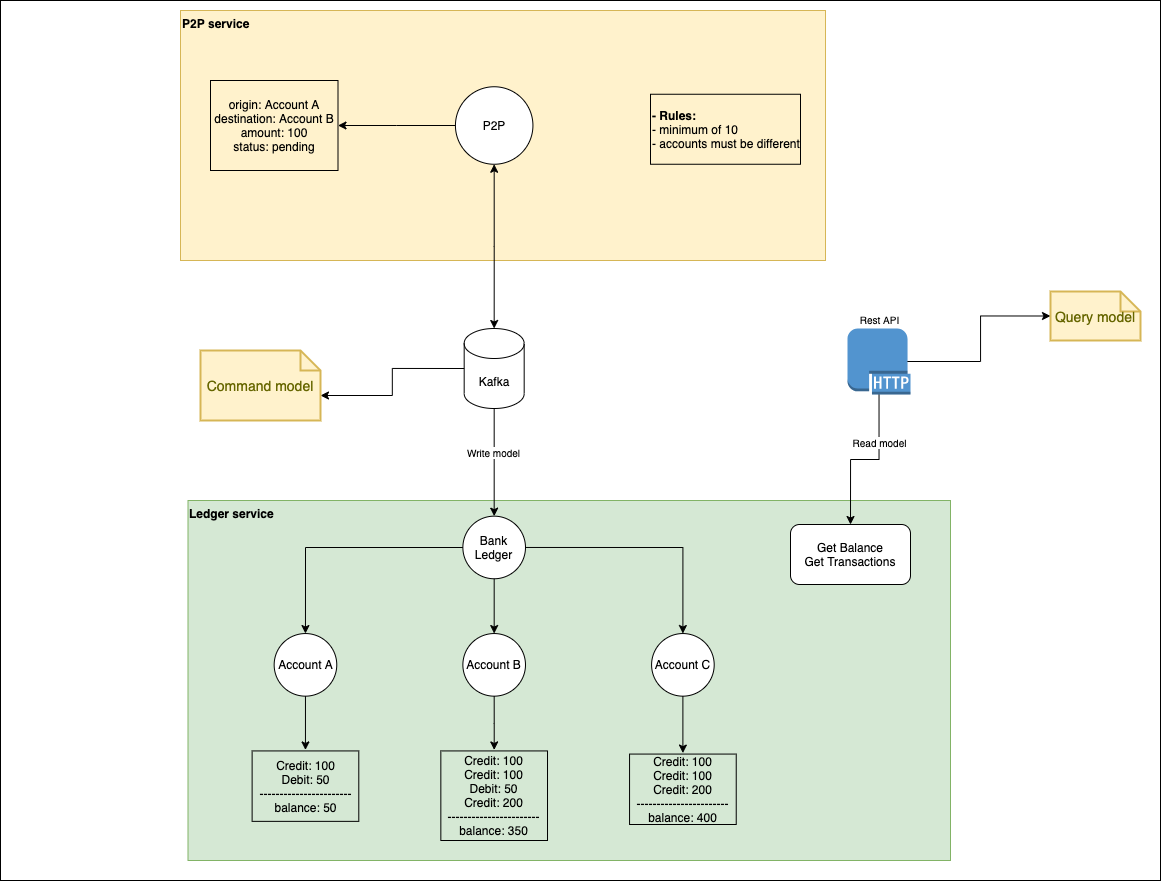

The diagram above was exported from draw.io. Its source (the exported page's mxGraphModel, read from the mxfile embedded in the PNG):
<mxGraphModel dx="2847" dy="981" grid="1" gridSize="10" guides="1" tooltips="1" connect="1" arrows="1" fold="1" page="1" pageScale="1" pageWidth="1169" pageHeight="827" math="0" shadow="0">
  <root>
    <mxCell id="0" />
    <mxCell id="1" parent="0" />
    <mxCell id="lsI766iQLFMjq48DrKf3-21" value="" style="rounded=0;whiteSpace=wrap;html=1;fontSize=10;align=left;" vertex="1" parent="1">
      <mxGeometry x="-110" y="20" width="1160" height="880" as="geometry" />
    </mxCell>
    <mxCell id="GUF8amyX4mncN5aJRBxF-54" value="" style="group;align=left;" parent="1" vertex="1" connectable="0">
      <mxGeometry x="70" y="30" width="645" height="250" as="geometry" />
    </mxCell>
    <mxCell id="GUF8amyX4mncN5aJRBxF-49" value="&lt;b&gt;P2P service&lt;/b&gt;" style="rounded=0;whiteSpace=wrap;html=1;strokeColor=#d6b656;fillColor=#fff2cc;align=left;verticalAlign=top;" parent="GUF8amyX4mncN5aJRBxF-54" vertex="1">
      <mxGeometry width="645" height="250" as="geometry" />
    </mxCell>
    <mxCell id="GUF8amyX4mncN5aJRBxF-56" style="edgeStyle=orthogonalEdgeStyle;rounded=0;orthogonalLoop=1;jettySize=auto;html=1;startArrow=none;startFill=0;endArrow=classic;endFill=1;" parent="GUF8amyX4mncN5aJRBxF-54" source="GUF8amyX4mncN5aJRBxF-50" target="GUF8amyX4mncN5aJRBxF-55" edge="1">
      <mxGeometry relative="1" as="geometry" />
    </mxCell>
    <mxCell id="GUF8amyX4mncN5aJRBxF-50" value="P2P" style="ellipse;whiteSpace=wrap;html=1;aspect=fixed;strokeColor=#000000;" parent="GUF8amyX4mncN5aJRBxF-54" vertex="1">
      <mxGeometry x="274.93" y="76.25" width="77.5" height="77.5" as="geometry" />
    </mxCell>
    <mxCell id="GUF8amyX4mncN5aJRBxF-55" value="origin: Account A&lt;br&gt;destination: Account B&lt;br&gt;amount: 100&lt;br&gt;status: pending" style="text;html=1;fillColor=none;align=center;verticalAlign=middle;whiteSpace=wrap;rounded=0;strokeColor=#000000;" parent="GUF8amyX4mncN5aJRBxF-54" vertex="1">
      <mxGeometry x="30" y="70" width="127.5" height="90" as="geometry" />
    </mxCell>
    <mxCell id="GUF8amyX4mncN5aJRBxF-53" value="&lt;b&gt;- Rules:&lt;/b&gt;&lt;br&gt;- minimum of 10&lt;br&gt;- accounts must be different" style="text;html=1;fillColor=none;align=left;verticalAlign=middle;whiteSpace=wrap;rounded=0;strokeColor=#000000;" parent="GUF8amyX4mncN5aJRBxF-54" vertex="1">
      <mxGeometry x="470" y="83.75" width="150" height="70" as="geometry" />
    </mxCell>
    <mxCell id="GUF8amyX4mncN5aJRBxF-19" value="&lt;b&gt;Ledger service&lt;/b&gt;" style="rounded=0;whiteSpace=wrap;html=1;strokeColor=#82b366;fillColor=#d5e8d4;align=left;horizontal=1;verticalAlign=top;" parent="1" vertex="1">
      <mxGeometry x="77.5" y="520" width="762.5" height="360" as="geometry" />
    </mxCell>
    <mxCell id="GUF8amyX4mncN5aJRBxF-1" value="Bank Ledger" style="ellipse;whiteSpace=wrap;html=1;aspect=fixed;" parent="1" vertex="1">
      <mxGeometry x="352.3717948717949" y="535.6521739130435" width="62.608695652173914" height="62.608695652173914" as="geometry" />
    </mxCell>
    <mxCell id="GUF8amyX4mncN5aJRBxF-2" value="Account A" style="ellipse;whiteSpace=wrap;html=1;aspect=fixed;" parent="1" vertex="1">
      <mxGeometry x="163.6538461538462" y="653.0434782608695" width="62.608695652173914" height="62.608695652173914" as="geometry" />
    </mxCell>
    <mxCell id="GUF8amyX4mncN5aJRBxF-6" style="edgeStyle=orthogonalEdgeStyle;rounded=0;orthogonalLoop=1;jettySize=auto;html=1;" parent="1" source="GUF8amyX4mncN5aJRBxF-1" target="GUF8amyX4mncN5aJRBxF-2" edge="1">
      <mxGeometry x="77.5" y="520" as="geometry" />
    </mxCell>
    <mxCell id="GUF8amyX4mncN5aJRBxF-3" value="Account B" style="ellipse;whiteSpace=wrap;html=1;aspect=fixed;" parent="1" vertex="1">
      <mxGeometry x="352.3717948717949" y="653.0434782608695" width="62.608695652173914" height="62.608695652173914" as="geometry" />
    </mxCell>
    <mxCell id="GUF8amyX4mncN5aJRBxF-5" style="edgeStyle=orthogonalEdgeStyle;rounded=0;orthogonalLoop=1;jettySize=auto;html=1;" parent="1" source="GUF8amyX4mncN5aJRBxF-1" target="GUF8amyX4mncN5aJRBxF-3" edge="1">
      <mxGeometry x="77.5" y="520" as="geometry" />
    </mxCell>
    <mxCell id="GUF8amyX4mncN5aJRBxF-4" value="Account C" style="ellipse;whiteSpace=wrap;html=1;aspect=fixed;" parent="1" vertex="1">
      <mxGeometry x="541.0897435897436" y="653.0434782608695" width="62.608695652173914" height="62.608695652173914" as="geometry" />
    </mxCell>
    <mxCell id="GUF8amyX4mncN5aJRBxF-7" style="edgeStyle=orthogonalEdgeStyle;rounded=0;orthogonalLoop=1;jettySize=auto;html=1;exitX=1;exitY=0.5;exitDx=0;exitDy=0;" parent="1" source="GUF8amyX4mncN5aJRBxF-1" target="GUF8amyX4mncN5aJRBxF-4" edge="1">
      <mxGeometry x="77.5" y="520" as="geometry" />
    </mxCell>
    <mxCell id="GUF8amyX4mncN5aJRBxF-9" value="Credit: 100&lt;br&gt;Debit: 50&lt;br&gt;-----------------------&lt;br&gt;balance: 50" style="text;html=1;fillColor=none;align=center;verticalAlign=middle;whiteSpace=wrap;rounded=0;perimeterSpacing=1;strokeColor=#000000;" parent="1" vertex="1">
      <mxGeometry x="141.62102564102565" y="770.4347826086956" width="106.66666666666667" height="70.43478260869566" as="geometry" />
    </mxCell>
    <mxCell id="GUF8amyX4mncN5aJRBxF-10" style="edgeStyle=orthogonalEdgeStyle;rounded=0;orthogonalLoop=1;jettySize=auto;html=1;exitX=0.5;exitY=1;exitDx=0;exitDy=0;entryX=0.5;entryY=0;entryDx=0;entryDy=0;" parent="1" source="GUF8amyX4mncN5aJRBxF-2" target="GUF8amyX4mncN5aJRBxF-9" edge="1">
      <mxGeometry x="77.5" y="520" as="geometry" />
    </mxCell>
    <mxCell id="GUF8amyX4mncN5aJRBxF-11" value="Credit: 100&lt;br&gt;Credit: 100&lt;br&gt;Debit: 50&lt;br&gt;Credit: 200&lt;br&gt;-----------------------&lt;br&gt;balance: 350" style="text;html=1;fillColor=none;align=center;verticalAlign=middle;whiteSpace=wrap;rounded=0;perimeterSpacing=1;strokeColor=#000000;" parent="1" vertex="1">
      <mxGeometry x="330.34" y="770.43" width="106.67" height="89.57" as="geometry" />
    </mxCell>
    <mxCell id="GUF8amyX4mncN5aJRBxF-12" style="edgeStyle=orthogonalEdgeStyle;rounded=0;orthogonalLoop=1;jettySize=auto;html=1;" parent="1" source="GUF8amyX4mncN5aJRBxF-3" target="GUF8amyX4mncN5aJRBxF-11" edge="1">
      <mxGeometry x="77.5" y="520" as="geometry" />
    </mxCell>
    <mxCell id="GUF8amyX4mncN5aJRBxF-13" value="Credit: 100&lt;br&gt;Credit: 100&lt;br&gt;Credit: 200&lt;br&gt;-----------------------&lt;br&gt;balance: 400" style="text;html=1;fillColor=none;align=center;verticalAlign=middle;whiteSpace=wrap;rounded=0;perimeterSpacing=1;strokeColor=#000000;" parent="1" vertex="1">
      <mxGeometry x="519.0569230769231" y="773.5652173913044" width="106.66666666666667" height="70.43478260869566" as="geometry" />
    </mxCell>
    <mxCell id="GUF8amyX4mncN5aJRBxF-14" style="edgeStyle=orthogonalEdgeStyle;rounded=0;orthogonalLoop=1;jettySize=auto;html=1;exitX=0.5;exitY=1;exitDx=0;exitDy=0;entryX=0.5;entryY=0;entryDx=0;entryDy=0;" parent="1" source="GUF8amyX4mncN5aJRBxF-4" target="GUF8amyX4mncN5aJRBxF-13" edge="1">
      <mxGeometry x="77.5" y="520" as="geometry" />
    </mxCell>
    <mxCell id="lsI766iQLFMjq48DrKf3-3" value="Get Balance&lt;br&gt;Get Transactions" style="rounded=1;whiteSpace=wrap;html=1;" vertex="1" parent="1">
      <mxGeometry x="680" y="544" width="120" height="60" as="geometry" />
    </mxCell>
    <mxCell id="lsI766iQLFMjq48DrKf3-6" style="edgeStyle=orthogonalEdgeStyle;rounded=0;orthogonalLoop=1;jettySize=auto;html=1;entryX=0.5;entryY=0;entryDx=0;entryDy=0;" edge="1" parent="1" source="lsI766iQLFMjq48DrKf3-4" target="GUF8amyX4mncN5aJRBxF-1">
      <mxGeometry relative="1" as="geometry" />
    </mxCell>
    <mxCell id="lsI766iQLFMjq48DrKf3-15" value="Write model" style="edgeLabel;html=1;align=center;verticalAlign=middle;resizable=0;points=[];fontSize=10;" vertex="1" connectable="0" parent="lsI766iQLFMjq48DrKf3-6">
      <mxGeometry x="-0.1845" y="-1" relative="1" as="geometry">
        <mxPoint as="offset" />
      </mxGeometry>
    </mxCell>
    <mxCell id="lsI766iQLFMjq48DrKf3-4" value="Kafka" style="shape=cylinder3;whiteSpace=wrap;html=1;boundedLbl=1;backgroundOutline=1;size=15;" vertex="1" parent="1">
      <mxGeometry x="353.68" y="348" width="60" height="80" as="geometry" />
    </mxCell>
    <mxCell id="lsI766iQLFMjq48DrKf3-11" style="edgeStyle=orthogonalEdgeStyle;rounded=0;orthogonalLoop=1;jettySize=auto;html=1;entryX=0.5;entryY=0;entryDx=0;entryDy=0;entryPerimeter=0;fontSize=10;startArrow=classic;startFill=1;" edge="1" parent="1" source="GUF8amyX4mncN5aJRBxF-50" target="lsI766iQLFMjq48DrKf3-4">
      <mxGeometry relative="1" as="geometry" />
    </mxCell>
    <mxCell id="lsI766iQLFMjq48DrKf3-13" style="edgeStyle=orthogonalEdgeStyle;rounded=0;orthogonalLoop=1;jettySize=auto;html=1;entryX=0.5;entryY=0;entryDx=0;entryDy=0;fontSize=10;" edge="1" parent="1" source="lsI766iQLFMjq48DrKf3-12" target="lsI766iQLFMjq48DrKf3-3">
      <mxGeometry relative="1" as="geometry" />
    </mxCell>
    <mxCell id="lsI766iQLFMjq48DrKf3-14" value="Read model" style="edgeLabel;html=1;align=center;verticalAlign=middle;resizable=0;points=[];fontSize=10;" vertex="1" connectable="0" parent="lsI766iQLFMjq48DrKf3-13">
      <mxGeometry x="-0.4086" relative="1" as="geometry">
        <mxPoint as="offset" />
      </mxGeometry>
    </mxCell>
    <mxCell id="lsI766iQLFMjq48DrKf3-12" value="Rest API" style="outlineConnect=0;dashed=0;verticalLabelPosition=top;verticalAlign=bottom;align=center;html=1;shape=mxgraph.aws3.http_protocol;fillColor=#5294CF;gradientColor=none;fontSize=10;labelPosition=center;" vertex="1" parent="1">
      <mxGeometry x="737" y="348" width="63" height="66" as="geometry" />
    </mxCell>
    <mxCell id="lsI766iQLFMjq48DrKf3-17" style="edgeStyle=orthogonalEdgeStyle;rounded=0;orthogonalLoop=1;jettySize=auto;html=1;exitX=0;exitY=0.5;exitDx=0;exitDy=0;exitPerimeter=0;entryX=0.95;entryY=0.5;entryDx=0;entryDy=0;entryPerimeter=0;startArrow=classic;startFill=1;fontSize=10;endArrow=none;endFill=0;" edge="1" parent="1" source="lsI766iQLFMjq48DrKf3-16" target="lsI766iQLFMjq48DrKf3-12">
      <mxGeometry relative="1" as="geometry" />
    </mxCell>
    <mxCell id="lsI766iQLFMjq48DrKf3-16" value="Query model" style="shape=note;strokeWidth=2;fontSize=14;size=20;whiteSpace=wrap;html=1;fillColor=#fff2cc;strokeColor=#d6b656;fontColor=#666600;align=center;" vertex="1" parent="1">
      <mxGeometry x="940" y="311" width="90" height="49" as="geometry" />
    </mxCell>
    <mxCell id="lsI766iQLFMjq48DrKf3-20" style="edgeStyle=orthogonalEdgeStyle;rounded=0;orthogonalLoop=1;jettySize=auto;html=1;exitX=0;exitY=0;exitDx=120;exitDy=45;exitPerimeter=0;entryX=0;entryY=0.5;entryDx=0;entryDy=0;entryPerimeter=0;startArrow=classic;startFill=1;endArrow=none;endFill=0;fontSize=10;" edge="1" parent="1" source="lsI766iQLFMjq48DrKf3-19" target="lsI766iQLFMjq48DrKf3-4">
      <mxGeometry relative="1" as="geometry" />
    </mxCell>
    <mxCell id="lsI766iQLFMjq48DrKf3-19" value="Command model" style="shape=note;strokeWidth=2;fontSize=14;size=20;whiteSpace=wrap;html=1;fillColor=#fff2cc;strokeColor=#d6b656;fontColor=#666600;align=center;" vertex="1" parent="1">
      <mxGeometry x="90" y="370" width="120" height="70" as="geometry" />
    </mxCell>
  </root>
</mxGraphModel>